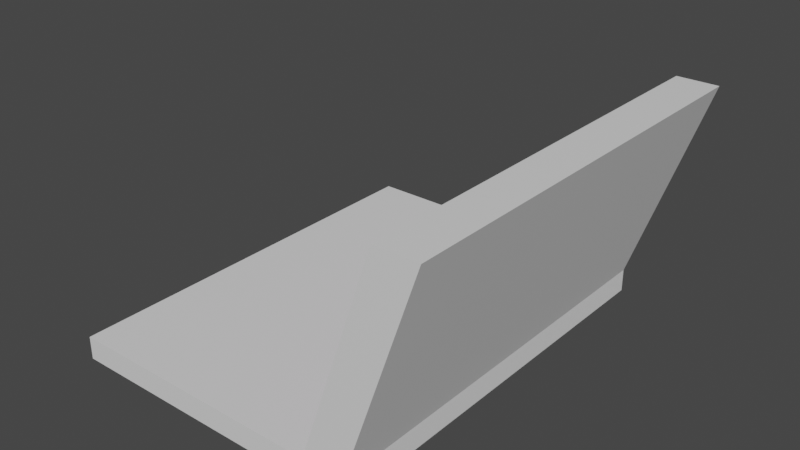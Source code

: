 # Source: Computer.blend  (saved by Blender 2.91.10; exported with 4.5.12 LTS)
import bpy
from mathutils import Matrix  # noqa: F401  (used for matrix-valued properties, if any)

bpy.ops.wm.read_factory_settings(use_empty=True)
scene = bpy.context.scene
scene.name = 'Scene'

# ---- collections
col_collection = bpy.data.collections.new('Collection'); scene.collection.children.link(col_collection)

# ---- images (referenced by path relative to the original .blend; pixels are not part of the script)
import os
ASSET_DIR = os.environ.get("B2B_ASSET_DIR", "")  # directory of the original .blend (textures are referenced by path, not embedded)
HERE = os.path.dirname(os.path.abspath(__file__))  # packed textures are extracted next to this script under _unpacked/

def load_image(name, relpath, width, height, colorspace="sRGB"):
    """Load a texture the original file referenced (path relative to the .blend, or extracted next to this script)."""
    p = next((c for c in (os.path.join(HERE, relpath), os.path.join(ASSET_DIR, relpath)) if relpath and os.path.exists(c)), "")
    if p:
        img = bpy.data.images.load(p, check_existing=True)
        img.name = name
    else:  # same state as the original file: an image datablock whose file is absent (Cycles renders it pink)
        img = bpy.data.images.new(name, width, height)
        img.source = "FILE"
        img.filepath = "//" + (relpath or name)
    img.colorspace_settings.name = colorspace
    return img
img_screen_png = load_image('Screen.png', 'Screen.png', 1024, 1024, 'sRGB')

# ---- materials (node trees are filled in below, after node groups)
mat_base = bpy.data.materials.new('Base')
mat_base.use_transparent_shadow = False
mat_screen = bpy.data.materials.new('Screen')
mat_screen.use_transparent_shadow = False

# ---- material node trees
mat_base.use_nodes = True; mat_base.node_tree.nodes.clear()
_N = mat_base.node_tree.nodes; _L = mat_base.node_tree.links
n0 = _N.new('ShaderNodeBsdfPrincipled'); n0.name = 'Principled BSDF'; n0.location = (10, 300)
n0.distribution = 'GGX'
n0.subsurface_method = 'BURLEY'
n0.inputs[3].default_value = 1.45
n0.inputs[27].default_value = (0.0, 0.0, 0.0, 1.0)
n0.inputs[28].default_value = 1.0
n1 = _N.new('ShaderNodeOutputMaterial'); n1.name = 'Material Output'; n1.location = (300, 300)
_L.new(n0.outputs[0], n1.inputs[0])
n1.is_active_output = True
mat_screen.use_nodes = True; mat_screen.node_tree.nodes.clear()
_N = mat_screen.node_tree.nodes; _L = mat_screen.node_tree.links
n0 = _N.new('ShaderNodeBsdfPrincipled'); n0.name = 'Principled BSDF'; n0.location = (10, 300)
n0.distribution = 'GGX'
n0.subsurface_method = 'BURLEY'
n0.inputs[3].default_value = 1.45
n0.inputs[27].default_value = (0.0, 0.0, 0.0, 1.0)
n0.inputs[28].default_value = 1.0
n1 = _N.new('ShaderNodeOutputMaterial'); n1.name = 'Material Output'; n1.location = (300, 300)
n2 = _N.new('ShaderNodeTexImage'); n2.name = 'Image Texture'; n2.location = (-280, 280)
n2.image = img_screen_png
_L.new(n0.outputs[0], n1.inputs[0])
_L.new(n2.outputs[0], n0.inputs[0])
n1.is_active_output = True

# ---- world
world_world = bpy.data.worlds.new('World'); scene.world = world_world
world_world.use_nodes = True; world_world.node_tree.nodes.clear()
_N = world_world.node_tree.nodes; _L = world_world.node_tree.links
n0 = _N.new('ShaderNodeOutputWorld'); n0.name = 'World Output'; n0.location = (300, 300)
n1 = _N.new('ShaderNodeBackground'); n1.name = 'Background'; n1.location = (10, 300)
n1.inputs[0].default_value = (0.05088, 0.05088, 0.05088, 1.0)
_L.new(n1.outputs[0], n0.inputs[0])
n0.is_active_output = True
world_world.color = (0.05088, 0.05088, 0.05088)
world_world.use_sun_shadow = False
world_world.sun_shadow_jitter_overblur = 0.0

# ---- meshes
me_cube_002 = bpy.data.meshes.new('Cube.002')
me_cube_002.from_pydata([(-1.518, -1.352, -0.4369), (-1.518, -1.352, -0.2861), (-1.518, 1.352, -0.4369), (-1.518, 1.352, -0.2861), (0.4821, -1.352, -0.4369), (0.4821, -1.352, -0.2861), (0.4821, 1.352, -0.4369), (0.4821, 1.352, -0.2861), (0.213, 1.352, -0.4369), (0.213, 1.352, -0.2861), (0.213, -1.352, -0.4369), (0.213, -1.352, -0.2861), (0.6882, 1.352, 1.085), (0.9573, 1.352, 1.085), (0.9573, -1.352, 1.085), (0.6882, -1.352, 1.085), (0.2351, 1.226, -0.2223), (0.2351, -1.226, -0.2223), (0.6661, 1.226, 1.021), (0.6661, -1.226, 1.021)], [], [(0, 1, 3, 2), (8, 9, 7, 6), (6, 7, 5, 4), (10, 11, 1, 0), (8, 6, 4, 10), (9, 3, 1, 11), (11, 5, 14, 15), (2, 8, 10, 0), (4, 5, 11, 10), (2, 3, 9, 8), (13, 12, 15, 14), (7, 9, 12, 13), (12, 9, 16, 18), (5, 7, 13, 14), (16, 17, 19, 18), (9, 11, 17, 16), (11, 15, 19, 17), (15, 12, 18, 19)])
me_cube_002.polygons.foreach_set('material_index', [0, 0, 0, 0, 0, 0, 0, 0, 0, 0, 0, 0, 0, 0, 1, 0, 0, 0])
_uv = me_cube_002.uv_layers.new(name='UVMap')
_uv.uv.foreach_set('vector', [0.375, 0.0, 0.625, 0.0, 0.625, 0.25, 0.375, 0.25, 0.375, 0.4664, 0.625, 0.4664, 0.625, 0.5, 0.375, 0.5, 0.375, 0.5, 0.625, 0.5, 0.625, 0.75, 0.375, 0.75, 0.375, 0.7836, 0.625, 0.7836, 0.625, 1.0, 0.375, 1.0, 0.3414, 0.5, 0.375, 0.5, 0.375, 0.75, 0.3414, 0.75, 0.6586, 0.5, 0.875, 0.5, 0.875, 0.75, 0.6586, 0.75, 0.625, 0.7836, 0.625, 0.75, 0.625, 0.75, 0.625, 0.7836, 0.125, 0.5, 0.3414, 0.5, 0.3414, 0.75, 0.125, 0.75, 0.375, 0.75, 0.625, 0.75, 0.625, 0.7836, 0.375, 0.7836, 0.375, 0.25, 0.625, 0.25, 0.625, 0.4664, 0.375, 0.4664, 0.625, 0.5, 0.6586, 0.5, 0.6586, 0.75, 0.625, 0.75, 0.625, 0.5, 0.625, 0.4664, 0.625, 0.4664, 0.625, 0.5, 0.625, 0.4664, 0.625, 0.4664, 0.625, 0.4664, 0.625, 0.4664, 0.625, 0.75, 0.625, 0.5, 0.625, 0.5, 0.625, 0.75, 0.001428, -2.67e-05, 1.0, 0.002195, 1.001, 0.9956, 0.0, 0.9934, 0.6586, 0.5, 0.6586, 0.75, 0.6586, 0.75, 0.6586, 0.5, 0.625, 0.7836, 0.625, 0.7836, 0.625, 0.7836, 0.625, 0.7836, 0.6586, 0.75, 0.6586, 0.5, 0.6586, 0.5, 0.6586, 0.75])
me_cube_002.materials.append(mat_base)
me_cube_002.materials.append(mat_screen)
me_cube_002.use_remesh_fix_poles = True
me_cube_002.use_remesh_preserve_attributes = False
me_cube_002.use_mirror_vertex_groups = False
me_cube_002.update()

# ---- objects
ob_cube = bpy.data.objects.new('Cube', me_cube_002)

# ---- transforms, parenting, visibility, modifiers, constraints
ob_cube.location = (0.0, 0.0, 0.0)
ob_cube.lineart.crease_threshold = 0.0

# ---- collection membership
col_collection.objects.link(ob_cube)

# ---- scene / render settings (as saved in the file)
scene.frame_start = 1; scene.frame_end = 250; scene.frame_set(1)
scene.render.engine = 'BLENDER_EEVEE_NEXT'
scene.cycles.use_denoising = False
scene.cycles.samples = 128
scene.cycles.sampling_pattern = 'TABULATED_SOBOL'
scene.cycles.use_adaptive_sampling = False
scene.cycles.use_light_tree = False
scene.view_settings.view_transform = 'Filmic'
bpy.context.view_layer.update()

# ---- added for rendering (the .blend has no active camera and no usable light): camera, sun
cam_auto = bpy.data.cameras.new('AutoCamera')
cam_auto.lens = 50.0
cam_auto.sensor_width = 36.0
cam_auto.clip_end = 1000.0
ob_auto_camera = bpy.data.objects.new('AutoCamera', cam_auto)
scene.collection.objects.link(ob_auto_camera)
ob_auto_camera.location = (3.39207, -4.40683, 3.26172)
ob_auto_camera.rotation_euler = (1.09748, -7.21219e-08, 0.694738)
scene.camera = ob_auto_camera
light_auto_sun = bpy.data.lights.new('AutoSun', 'SUN')
light_auto_sun.energy = 3.0
light_auto_sun.angle = 0.0523599
ob_auto_sun = bpy.data.objects.new('AutoSun', light_auto_sun)
scene.collection.objects.link(ob_auto_sun)
ob_auto_sun.rotation_euler = (0.872665, 0.174533, 0.523599)
bpy.context.view_layer.update()
